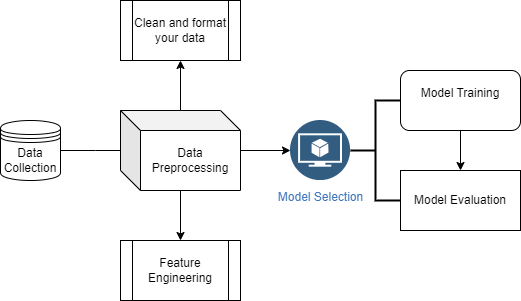

The diagram above was exported from draw.io. Its source (the exported page's mxGraphModel, read from the mxfile embedded in the PNG):
<mxGraphModel dx="794" dy="1592" grid="1" gridSize="10" guides="1" tooltips="1" connect="1" arrows="1" fold="1" page="1" pageScale="1" pageWidth="850" pageHeight="1100" math="0" shadow="0">
  <root>
    <mxCell id="0" />
    <mxCell id="1" parent="0" />
    <mxCell id="E47dzvbK0oAWaojYatWO-3" value="" style="edgeStyle=orthogonalEdgeStyle;rounded=0;orthogonalLoop=1;jettySize=auto;html=1;" edge="1" parent="1" source="E47dzvbK0oAWaojYatWO-1">
      <mxGeometry relative="1" as="geometry">
        <mxPoint x="240" y="110" as="targetPoint" />
      </mxGeometry>
    </mxCell>
    <mxCell id="E47dzvbK0oAWaojYatWO-1" value="Data Collection" style="shape=datastore;whiteSpace=wrap;html=1;" vertex="1" parent="1">
      <mxGeometry x="110" y="80" width="60" height="60" as="geometry" />
    </mxCell>
    <mxCell id="E47dzvbK0oAWaojYatWO-6" value="" style="edgeStyle=orthogonalEdgeStyle;rounded=0;orthogonalLoop=1;jettySize=auto;html=1;" edge="1" parent="1" source="E47dzvbK0oAWaojYatWO-4" target="E47dzvbK0oAWaojYatWO-5">
      <mxGeometry relative="1" as="geometry" />
    </mxCell>
    <mxCell id="E47dzvbK0oAWaojYatWO-8" value="" style="edgeStyle=orthogonalEdgeStyle;rounded=0;orthogonalLoop=1;jettySize=auto;html=1;" edge="1" parent="1" source="E47dzvbK0oAWaojYatWO-4" target="E47dzvbK0oAWaojYatWO-7">
      <mxGeometry relative="1" as="geometry" />
    </mxCell>
    <mxCell id="E47dzvbK0oAWaojYatWO-10" value="" style="edgeStyle=orthogonalEdgeStyle;rounded=0;orthogonalLoop=1;jettySize=auto;html=1;" edge="1" parent="1" source="E47dzvbK0oAWaojYatWO-4" target="E47dzvbK0oAWaojYatWO-9">
      <mxGeometry relative="1" as="geometry" />
    </mxCell>
    <mxCell id="E47dzvbK0oAWaojYatWO-4" value="Data Preprocessing" style="shape=cube;whiteSpace=wrap;html=1;boundedLbl=1;backgroundOutline=1;darkOpacity=0.05;darkOpacity2=0.1;" vertex="1" parent="1">
      <mxGeometry x="230" y="70" width="120" height="80" as="geometry" />
    </mxCell>
    <mxCell id="E47dzvbK0oAWaojYatWO-5" value="Clean and format your data" style="shape=process;whiteSpace=wrap;html=1;backgroundOutline=1;" vertex="1" parent="1">
      <mxGeometry x="230" y="-40" width="120" height="60" as="geometry" />
    </mxCell>
    <mxCell id="E47dzvbK0oAWaojYatWO-7" value="Feature Engineering" style="shape=process;whiteSpace=wrap;html=1;backgroundOutline=1;" vertex="1" parent="1">
      <mxGeometry x="230" y="200" width="120" height="60" as="geometry" />
    </mxCell>
    <mxCell id="E47dzvbK0oAWaojYatWO-9" value="Model Selection" style="image;aspect=fixed;perimeter=ellipsePerimeter;html=1;align=center;shadow=0;dashed=0;fontColor=#4277BB;labelBackgroundColor=default;fontSize=12;spacingTop=3;image=img/lib/ibm/data/model.svg;" vertex="1" parent="1">
      <mxGeometry x="400" y="80" width="60" height="60" as="geometry" />
    </mxCell>
    <mxCell id="E47dzvbK0oAWaojYatWO-16" value="" style="strokeWidth=2;html=1;shape=mxgraph.flowchart.annotation_2;align=left;labelPosition=right;pointerEvents=1;" vertex="1" parent="1">
      <mxGeometry x="460" y="60" width="50" height="100" as="geometry" />
    </mxCell>
    <mxCell id="E47dzvbK0oAWaojYatWO-17" value="Model Evaluation" style="rounded=0;whiteSpace=wrap;html=1;" vertex="1" parent="1">
      <mxGeometry x="510" y="130" width="120" height="60" as="geometry" />
    </mxCell>
    <mxCell id="E47dzvbK0oAWaojYatWO-19" value="" style="edgeStyle=orthogonalEdgeStyle;rounded=0;orthogonalLoop=1;jettySize=auto;html=1;" edge="1" parent="1" source="E47dzvbK0oAWaojYatWO-18" target="E47dzvbK0oAWaojYatWO-17">
      <mxGeometry relative="1" as="geometry" />
    </mxCell>
    <mxCell id="E47dzvbK0oAWaojYatWO-18" value="&#10;Model Training&#10;&#10;" style="rounded=1;whiteSpace=wrap;html=1;" vertex="1" parent="1">
      <mxGeometry x="510" y="30" width="120" height="60" as="geometry" />
    </mxCell>
  </root>
</mxGraphModel>